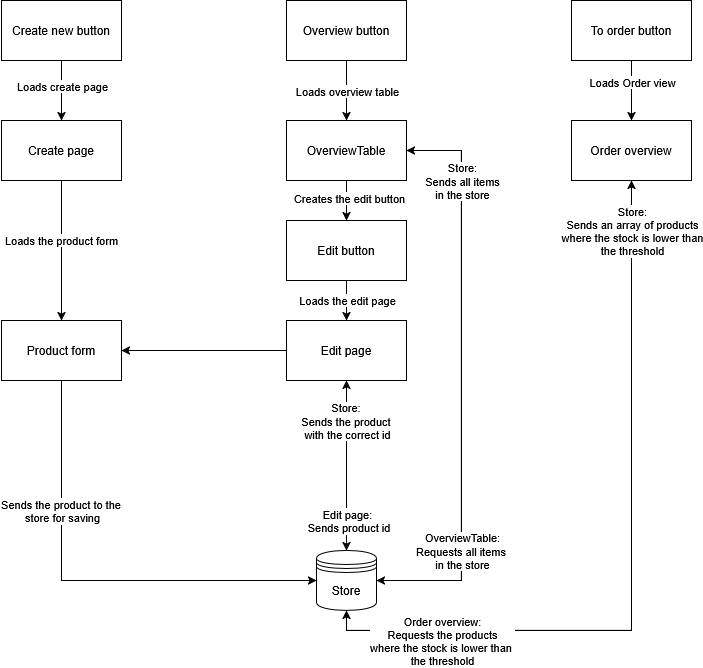

The diagram above was exported from draw.io. Its source (the exported page's mxGraphModel, read from the mxfile embedded in the PNG):
<mxGraphModel dx="1426" dy="827" grid="1" gridSize="10" guides="1" tooltips="1" connect="1" arrows="1" fold="1" page="1" pageScale="1" pageWidth="850" pageHeight="1100" math="0" shadow="0">
  <root>
    <mxCell id="0" />
    <mxCell id="1" parent="0" />
    <mxCell id="cGQgZanFAyaAz2-HvCmw-37" edge="1" parent="1" source="cGQgZanFAyaAz2-HvCmw-23" style="edgeStyle=orthogonalEdgeStyle;rounded=0;orthogonalLoop=1;jettySize=auto;html=1;" target="cGQgZanFAyaAz2-HvCmw-27">
      <mxGeometry relative="1" as="geometry" />
    </mxCell>
    <mxCell id="cGQgZanFAyaAz2-HvCmw-56" connectable="0" parent="cGQgZanFAyaAz2-HvCmw-37" style="edgeLabel;html=1;align=center;verticalAlign=middle;resizable=0;points=[];" value="Loads create page" vertex="1">
      <mxGeometry relative="1" x="-0.1667" as="geometry">
        <mxPoint as="offset" />
      </mxGeometry>
    </mxCell>
    <mxCell id="cGQgZanFAyaAz2-HvCmw-23" parent="1" style="rounded=0;whiteSpace=wrap;html=1;" value="Create new button" vertex="1">
      <mxGeometry height="60" width="120" x="80" y="40" as="geometry" />
    </mxCell>
    <mxCell id="cGQgZanFAyaAz2-HvCmw-42" edge="1" parent="1" source="cGQgZanFAyaAz2-HvCmw-24" style="edgeStyle=orthogonalEdgeStyle;rounded=0;orthogonalLoop=1;jettySize=auto;html=1;" target="cGQgZanFAyaAz2-HvCmw-28">
      <mxGeometry relative="1" as="geometry" />
    </mxCell>
    <mxCell id="cGQgZanFAyaAz2-HvCmw-59" connectable="0" parent="cGQgZanFAyaAz2-HvCmw-42" style="edgeLabel;html=1;align=center;verticalAlign=middle;resizable=0;points=[];" value="Loads overview table" vertex="1">
      <mxGeometry relative="1" x="0.2" y="2" as="geometry">
        <mxPoint x="-2" y="-6" as="offset" />
      </mxGeometry>
    </mxCell>
    <mxCell id="cGQgZanFAyaAz2-HvCmw-24" parent="1" style="rounded=0;whiteSpace=wrap;html=1;" value="Overview button" vertex="1">
      <mxGeometry height="60" width="120" x="365" y="40" as="geometry" />
    </mxCell>
    <mxCell id="cGQgZanFAyaAz2-HvCmw-45" edge="1" parent="1" source="cGQgZanFAyaAz2-HvCmw-25" style="edgeStyle=orthogonalEdgeStyle;rounded=0;orthogonalLoop=1;jettySize=auto;html=1;" target="cGQgZanFAyaAz2-HvCmw-29">
      <mxGeometry relative="1" as="geometry" />
    </mxCell>
    <mxCell id="cGQgZanFAyaAz2-HvCmw-66" connectable="0" parent="cGQgZanFAyaAz2-HvCmw-45" style="edgeLabel;html=1;align=center;verticalAlign=middle;resizable=0;points=[];" value="Loads Order view" vertex="1">
      <mxGeometry relative="1" x="-0.3" as="geometry">
        <mxPoint as="offset" />
      </mxGeometry>
    </mxCell>
    <mxCell id="cGQgZanFAyaAz2-HvCmw-25" parent="1" style="rounded=0;whiteSpace=wrap;html=1;" value="To order button" vertex="1">
      <mxGeometry height="60" width="120" x="650" y="40" as="geometry" />
    </mxCell>
    <mxCell id="cGQgZanFAyaAz2-HvCmw-44" edge="1" parent="1" source="cGQgZanFAyaAz2-HvCmw-26" style="edgeStyle=orthogonalEdgeStyle;rounded=0;orthogonalLoop=1;jettySize=auto;html=1;" target="cGQgZanFAyaAz2-HvCmw-34">
      <mxGeometry relative="1" as="geometry" />
    </mxCell>
    <mxCell id="cGQgZanFAyaAz2-HvCmw-62" connectable="0" parent="cGQgZanFAyaAz2-HvCmw-44" style="edgeLabel;html=1;align=center;verticalAlign=middle;resizable=0;points=[];" value="Loads the edit page" vertex="1">
      <mxGeometry relative="1" x="-0.05" as="geometry">
        <mxPoint as="offset" />
      </mxGeometry>
    </mxCell>
    <mxCell id="cGQgZanFAyaAz2-HvCmw-26" parent="1" style="rounded=0;whiteSpace=wrap;html=1;" value="&lt;div&gt;Edit button&lt;/div&gt;" vertex="1">
      <mxGeometry height="60" width="120" x="365" y="260" as="geometry" />
    </mxCell>
    <mxCell id="cGQgZanFAyaAz2-HvCmw-39" edge="1" parent="1" source="cGQgZanFAyaAz2-HvCmw-27" style="edgeStyle=orthogonalEdgeStyle;rounded=0;orthogonalLoop=1;jettySize=auto;html=1;entryX=0.5;entryY=0;entryDx=0;entryDy=0;" target="cGQgZanFAyaAz2-HvCmw-36">
      <mxGeometry relative="1" as="geometry" />
    </mxCell>
    <mxCell id="cGQgZanFAyaAz2-HvCmw-57" connectable="0" parent="cGQgZanFAyaAz2-HvCmw-39" style="edgeLabel;html=1;align=center;verticalAlign=middle;resizable=0;points=[];" value="Loads the product form" vertex="1">
      <mxGeometry relative="1" x="-0.1571" y="-1" as="geometry">
        <mxPoint as="offset" />
      </mxGeometry>
    </mxCell>
    <mxCell id="cGQgZanFAyaAz2-HvCmw-27" parent="1" style="rounded=0;whiteSpace=wrap;html=1;" value="&lt;div&gt;Create page&lt;/div&gt;" vertex="1">
      <mxGeometry height="60" width="120" x="80" y="160" as="geometry" />
    </mxCell>
    <mxCell id="cGQgZanFAyaAz2-HvCmw-43" edge="1" parent="1" source="cGQgZanFAyaAz2-HvCmw-28" style="edgeStyle=orthogonalEdgeStyle;rounded=0;orthogonalLoop=1;jettySize=auto;html=1;" target="cGQgZanFAyaAz2-HvCmw-26">
      <mxGeometry relative="1" as="geometry" />
    </mxCell>
    <mxCell id="cGQgZanFAyaAz2-HvCmw-61" connectable="0" parent="cGQgZanFAyaAz2-HvCmw-43" style="edgeLabel;html=1;align=center;verticalAlign=middle;resizable=0;points=[];" value="Creates the edit button" vertex="1">
      <mxGeometry relative="1" x="-0.15" y="2" as="geometry">
        <mxPoint as="offset" />
      </mxGeometry>
    </mxCell>
    <mxCell id="cGQgZanFAyaAz2-HvCmw-28" parent="1" style="rounded=0;whiteSpace=wrap;html=1;" value="OverviewTable" vertex="1">
      <mxGeometry height="60" width="120" x="365" y="160" as="geometry" />
    </mxCell>
    <mxCell id="cGQgZanFAyaAz2-HvCmw-67" edge="1" parent="1" source="cGQgZanFAyaAz2-HvCmw-29" style="edgeStyle=orthogonalEdgeStyle;rounded=0;orthogonalLoop=1;jettySize=auto;html=1;entryX=0.5;entryY=1;entryDx=0;entryDy=0;" target="cGQgZanFAyaAz2-HvCmw-30">
      <mxGeometry relative="1" as="geometry">
        <Array as="points">
          <mxPoint x="710" y="670" />
          <mxPoint x="425" y="670" />
        </Array>
      </mxGeometry>
    </mxCell>
    <mxCell id="cGQgZanFAyaAz2-HvCmw-29" parent="1" style="rounded=0;whiteSpace=wrap;html=1;" value="Order overview" vertex="1">
      <mxGeometry height="60" width="120" x="650" y="160" as="geometry" />
    </mxCell>
    <mxCell id="cGQgZanFAyaAz2-HvCmw-52" edge="1" parent="1" source="cGQgZanFAyaAz2-HvCmw-30" style="edgeStyle=orthogonalEdgeStyle;rounded=0;orthogonalLoop=1;jettySize=auto;html=1;entryX=0.5;entryY=1;entryDx=0;entryDy=0;" target="cGQgZanFAyaAz2-HvCmw-34">
      <mxGeometry relative="1" as="geometry" />
    </mxCell>
    <mxCell id="cGQgZanFAyaAz2-HvCmw-54" edge="1" parent="1" source="cGQgZanFAyaAz2-HvCmw-30" style="edgeStyle=orthogonalEdgeStyle;rounded=0;orthogonalLoop=1;jettySize=auto;html=1;entryX=0.5;entryY=1;entryDx=0;entryDy=0;exitX=0.5;exitY=1;exitDx=0;exitDy=0;" target="cGQgZanFAyaAz2-HvCmw-29">
      <mxGeometry relative="1" as="geometry">
        <mxPoint x="570" y="630" as="sourcePoint" />
      </mxGeometry>
    </mxCell>
    <mxCell id="cGQgZanFAyaAz2-HvCmw-68" connectable="0" parent="cGQgZanFAyaAz2-HvCmw-54" style="edgeLabel;html=1;align=center;verticalAlign=middle;resizable=0;points=[];" value="&lt;div&gt;Order overview:&lt;/div&gt;&lt;div&gt;Requests the products&lt;/div&gt;&lt;div&gt;where the stock is lower than&amp;nbsp;&lt;/div&gt;&lt;div&gt;the threshold&lt;/div&gt;" vertex="1">
      <mxGeometry relative="1" x="0.8993" y="-1" as="geometry">
        <mxPoint x="-191" y="422" as="offset" />
      </mxGeometry>
    </mxCell>
    <mxCell id="cGQgZanFAyaAz2-HvCmw-69" connectable="0" parent="cGQgZanFAyaAz2-HvCmw-54" style="edgeLabel;html=1;align=center;verticalAlign=middle;resizable=0;points=[];" value="&lt;div&gt;Store:&lt;/div&gt;&lt;div&gt;Sends an array of products&lt;/div&gt;&lt;div&gt;where the stock is lower than&lt;/div&gt;&lt;div&gt;the threshold&lt;/div&gt;" vertex="1">
      <mxGeometry relative="1" x="-0.7589" y="-1" as="geometry">
        <mxPoint x="214" y="-401" as="offset" />
      </mxGeometry>
    </mxCell>
    <mxCell id="cGQgZanFAyaAz2-HvCmw-71" edge="1" parent="1" source="cGQgZanFAyaAz2-HvCmw-30" style="edgeStyle=orthogonalEdgeStyle;rounded=0;orthogonalLoop=1;jettySize=auto;html=1;entryX=1;entryY=0.5;entryDx=0;entryDy=0;" target="cGQgZanFAyaAz2-HvCmw-28">
      <mxGeometry relative="1" as="geometry">
        <Array as="points">
          <mxPoint x="540" y="620" />
          <mxPoint x="540" y="190" />
        </Array>
      </mxGeometry>
    </mxCell>
    <mxCell id="cGQgZanFAyaAz2-HvCmw-30" parent="1" style="shape=datastore;whiteSpace=wrap;html=1;" value="Store" vertex="1">
      <mxGeometry height="60" width="60" x="395" y="590" as="geometry" />
    </mxCell>
    <mxCell id="cGQgZanFAyaAz2-HvCmw-53" edge="1" parent="1" source="cGQgZanFAyaAz2-HvCmw-34" style="edgeStyle=orthogonalEdgeStyle;rounded=0;orthogonalLoop=1;jettySize=auto;html=1;entryX=1;entryY=0.5;entryDx=0;entryDy=0;" target="cGQgZanFAyaAz2-HvCmw-36">
      <mxGeometry relative="1" as="geometry" />
    </mxCell>
    <mxCell id="cGQgZanFAyaAz2-HvCmw-64" edge="1" parent="1" source="cGQgZanFAyaAz2-HvCmw-34" style="edgeStyle=orthogonalEdgeStyle;rounded=0;orthogonalLoop=1;jettySize=auto;html=1;">
      <mxGeometry relative="1" as="geometry">
        <mxPoint x="425" y="590" as="targetPoint" />
      </mxGeometry>
    </mxCell>
    <mxCell id="cGQgZanFAyaAz2-HvCmw-65" connectable="0" parent="cGQgZanFAyaAz2-HvCmw-64" style="edgeLabel;html=1;align=center;verticalAlign=middle;resizable=0;points=[];" value="&lt;div&gt;Store:&amp;nbsp;&lt;/div&gt;&lt;div&gt;Sends the product&amp;nbsp;&lt;/div&gt;&lt;div&gt;with the correct id&lt;/div&gt;" vertex="1">
      <mxGeometry relative="1" x="0.4118" y="-1" as="geometry">
        <mxPoint x="1" y="-80" as="offset" />
      </mxGeometry>
    </mxCell>
    <mxCell id="cGQgZanFAyaAz2-HvCmw-70" connectable="0" parent="cGQgZanFAyaAz2-HvCmw-64" style="edgeLabel;html=1;align=center;verticalAlign=middle;resizable=0;points=[];" value="&lt;div&gt;Edit page:&lt;/div&gt;&lt;div&gt;&amp;nbsp;Sends product id&lt;/div&gt;" vertex="1">
      <mxGeometry relative="1" x="-0.5882" y="3" as="geometry">
        <mxPoint x="-3" y="105" as="offset" />
      </mxGeometry>
    </mxCell>
    <mxCell id="cGQgZanFAyaAz2-HvCmw-34" parent="1" style="rounded=0;whiteSpace=wrap;html=1;" value="Edit page" vertex="1">
      <mxGeometry height="60" width="120" x="365" y="360" as="geometry" />
    </mxCell>
    <mxCell id="cGQgZanFAyaAz2-HvCmw-41" edge="1" parent="1" source="cGQgZanFAyaAz2-HvCmw-36" style="edgeStyle=orthogonalEdgeStyle;rounded=0;orthogonalLoop=1;jettySize=auto;html=1;entryX=0;entryY=0.5;entryDx=0;entryDy=0;" target="cGQgZanFAyaAz2-HvCmw-30">
      <mxGeometry relative="1" as="geometry">
        <Array as="points">
          <mxPoint x="140" y="620" />
        </Array>
      </mxGeometry>
    </mxCell>
    <mxCell id="cGQgZanFAyaAz2-HvCmw-58" connectable="0" parent="cGQgZanFAyaAz2-HvCmw-41" style="edgeLabel;html=1;align=center;verticalAlign=middle;resizable=0;points=[];" value="&lt;div&gt;Sends the product to the&amp;nbsp;&lt;/div&gt;&lt;div&gt;store for saving&lt;/div&gt;" vertex="1">
      <mxGeometry relative="1" x="0.0813" y="-2" as="geometry">
        <mxPoint x="-46" y="-72" as="offset" />
      </mxGeometry>
    </mxCell>
    <mxCell id="cGQgZanFAyaAz2-HvCmw-36" parent="1" style="rounded=0;whiteSpace=wrap;html=1;" value="&lt;div&gt;Product form&lt;/div&gt;" vertex="1">
      <mxGeometry height="60" width="120" x="80" y="360" as="geometry" />
    </mxCell>
    <mxCell id="cGQgZanFAyaAz2-HvCmw-50" edge="1" parent="1" source="cGQgZanFAyaAz2-HvCmw-28" style="endArrow=classic;html=1;rounded=0;exitX=1;exitY=0.5;exitDx=0;exitDy=0;entryX=1;entryY=0.5;entryDx=0;entryDy=0;" target="cGQgZanFAyaAz2-HvCmw-30" value="">
      <mxGeometry height="50" relative="1" width="50" as="geometry">
        <Array as="points">
          <mxPoint x="540" y="190" />
          <mxPoint x="540" y="620" />
        </Array>
        <mxPoint x="430" y="390" as="sourcePoint" />
        <mxPoint x="480" y="340" as="targetPoint" />
      </mxGeometry>
    </mxCell>
    <mxCell id="cGQgZanFAyaAz2-HvCmw-60" connectable="0" parent="cGQgZanFAyaAz2-HvCmw-50" style="edgeLabel;html=1;align=center;verticalAlign=middle;resizable=0;points=[];" value="&lt;div&gt;OverviewTable:&lt;/div&gt;&lt;div&gt;Requests all items&amp;nbsp;&lt;/div&gt;&lt;div&gt;in the store&lt;/div&gt;" vertex="1">
      <mxGeometry relative="1" x="-0.1895" as="geometry">
        <mxPoint y="224" as="offset" />
      </mxGeometry>
    </mxCell>
    <mxCell id="cGQgZanFAyaAz2-HvCmw-72" connectable="0" parent="cGQgZanFAyaAz2-HvCmw-50" style="edgeLabel;html=1;align=center;verticalAlign=middle;resizable=0;points=[];" value="&lt;div&gt;Store:&lt;/div&gt;&lt;div&gt;Sends all items&lt;/div&gt;&lt;div&gt;in the store&lt;/div&gt;" vertex="1">
      <mxGeometry relative="1" x="0.5263" y="1" as="geometry">
        <mxPoint x="-1" y="-350" as="offset" />
      </mxGeometry>
    </mxCell>
  </root>
</mxGraphModel>